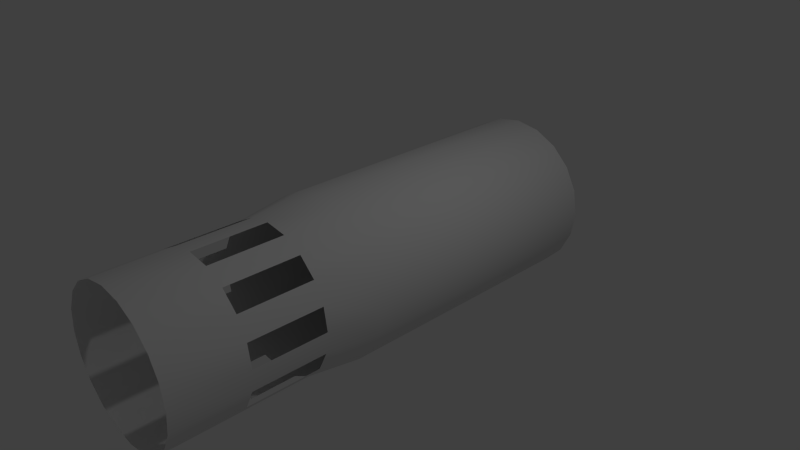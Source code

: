 # Source: flameGun.blend  (saved by Blender 2.65.0; exported with 4.5.12 LTS)
import bpy
from mathutils import Matrix  # noqa: F401  (used for matrix-valued properties, if any)

bpy.ops.wm.read_factory_settings(use_empty=True)
scene = bpy.context.scene
scene.name = 'Scene'

# ---- collections
col_collection_1 = bpy.data.collections.new('Collection 1'); scene.collection.children.link(col_collection_1)

# ---- materials (node trees are filled in below, after node groups)
mat_material_001 = bpy.data.materials.new('Material.001')
mat_material_001.alpha_threshold = 0.0
mat_material_001.use_transparent_shadow = False
mat_material_001.roughness = 0.5
mat_material_001.line_color = (0.0, 0.0, 0.0, 1.0)

# ---- material node trees

# ---- world
world_world = bpy.data.worlds.new('World'); scene.world = world_world
world_world.color = (0.05088, 0.05088, 0.05088)
world_world.use_sun_shadow = False
world_world.sun_shadow_jitter_overblur = 0.0
world_world.cycles.sampling_method = 'MANUAL'
world_world.cycles.sample_map_resolution = 256

# ---- cameras
cam_camera = bpy.data.cameras.new('Camera')
cam_camera.clip_end = 100.0
cam_camera.lens = 35.0
cam_camera.sensor_width = 32.0
cam_camera.sensor_height = 18.0
cam_camera.ortho_scale = 7.314
cam_camera.dof.focus_distance = 0.0
cam_camera.dof.aperture_fstop = 128.0

# ---- lights
light_lamp = bpy.data.lights.new('Lamp', 'POINT')
light_lamp.transmission_factor = 0.0
light_lamp.cutoff_distance = 30.0
light_lamp.energy = 100.0
light_lamp.shadow_buffer_clip_start = 1.001
light_lamp.shadow_soft_size = 0.1
light_lamp.shadow_maximum_resolution = 0.006
light_lamp.use_absolute_resolution = True
light_lamp.cycles.use_multiple_importance_sampling = False

# ---- meshes
me_cube = bpy.data.meshes.new('Cube')
me_cube.from_pydata([(0.0, -1.571, -1.0), (0.0, 3.083, -0.827), (0.309, -1.571, -0.9511), (0.2556, 3.083, -0.7865), (0.5878, -1.571, -0.809), (0.4861, 3.083, -0.6691), (0.809, -1.571, -0.5878), (0.6691, 3.083, -0.4861), (0.9511, -1.571, -0.309), (0.7865, 3.083, -0.2556), (1.0, -1.571, 5.047e-07), (0.827, 3.083, 5.257e-08), (0.9511, -1.571, 0.309), (0.7865, 3.083, 0.2556), (0.809, -1.571, 0.5878), (0.5878, -1.571, 0.809), (0.4861, 3.083, 0.6691), (0.309, -1.571, 0.9511), (0.2556, 3.083, 0.7865), (-3.258e-07, -1.571, 1.0), (-2.695e-07, 3.083, 0.827), (-0.309, -1.571, 0.9511), (-0.2556, 3.083, 0.7865), (-0.5878, -1.571, 0.809), (-0.4861, 3.083, 0.6691), (-0.809, -1.571, 0.5878), (-0.6691, 3.083, 0.4861), (-0.9511, -1.571, 0.309), (-0.7865, 3.083, 0.2556), (-1.0, -1.571, -5.086e-07), (-0.827, 3.083, -7.361e-07), (-0.9511, -1.571, -0.309), (-0.7865, 3.083, -0.2556), (-0.809, -1.571, -0.5878), (-0.6691, 3.083, -0.4861), (-0.5878, -1.571, -0.809), (-0.4861, 3.083, -0.6691), (-0.309, -1.571, -0.9511), (-0.2556, 3.083, -0.7865), (-5.978e-14, -2.571, -1.0), (0.309, -2.571, -0.9511), (0.5878, -2.571, -0.809), (0.809, -2.571, -0.5878), (0.9511, -2.571, -0.309), (1.0, -2.571, 7.175e-07), (0.9511, -2.571, 0.309), (0.809, -2.571, 0.5878), (0.5878, -2.571, 0.809), (0.309, -2.571, 0.9511), (-3.258e-07, -2.571, 1.0), (-0.309, -2.571, 0.9511), (-0.5878, -2.571, 0.809), (-0.809, -2.571, 0.5878), (-0.9511, -2.571, 0.309), (-1.0, -2.571, -2.958e-07), (-0.9511, -2.571, -0.309), (-0.809, -2.571, -0.5878), (-0.5878, -2.571, -0.809), (-0.309, -2.571, -0.9511), (-1.104e-13, -3.571, -1.0), (0.309, -3.571, -0.9511), (0.5878, -3.571, -0.809), (0.809, -3.571, -0.5878), (0.9511, -3.571, -0.309), (1.0, -3.571, 8.627e-07), (0.9511, -3.571, 0.309), (0.809, -3.571, 0.5878), (0.5878, -3.571, 0.809), (0.309, -3.571, 0.9511), (-3.258e-07, -3.571, 1.0), (-0.309, -3.571, 0.9511), (-0.5878, -3.571, 0.809), (-0.809, -3.571, 0.5878), (-0.9511, -3.571, 0.309), (-1.0, -3.571, -1.505e-07), (-0.9511, -3.571, -0.309), (-0.809, -3.571, -0.5878), (-0.5878, -3.571, -0.809), (-0.309, -3.571, -0.9511), (0.0, -0.02144, -1.1), (0.3399, -0.02144, -1.046), (0.6466, -0.02144, -0.8899), (0.8899, -0.02144, -0.6466), (1.046, -0.02144, -0.3399), (1.1, -0.02144, 3.125e-07), (1.046, -0.02144, 0.3399), (0.8899, -0.02144, 0.6466), (0.6466, -0.02144, 0.8899), (0.3399, -0.02144, 1.046), (-3.584e-07, -0.02144, 1.1), (-0.3399, -0.02144, 1.046), (-0.6466, -0.02144, 0.8899), (-0.8899, -0.02144, 0.6466), (-1.046, -0.02144, 0.3399), (-1.1, -0.02144, -7.693e-07), (-1.046, -0.02144, -0.3399), (-0.8899, -0.02144, -0.6466), (-0.6466, -0.02144, -0.8899), (-0.3399, -0.02144, -1.046), (0.0, 2.804, -1.1), (0.3399, -0.8464, -1.046), (0.6466, -0.8464, -0.8899), (0.8899, -0.8464, -0.6466), (1.046, -0.8464, -0.3399), (1.1, -0.8464, 4.338e-07), (1.046, -0.8464, 0.3399), (0.8899, -0.8464, 0.6466), (0.6466, -0.8464, 0.8899), (0.3399, -0.8464, 1.046), (-3.584e-07, -0.8464, 1.1), (-0.3399, -0.8464, 1.046), (-0.6466, -0.8464, 0.8899), (-0.8899, -0.8464, 0.6466), (-1.046, -0.8464, 0.3399), (-1.1, -0.8464, -6.644e-07), (-1.046, -0.8464, -0.3399), (-0.8899, -0.8464, -0.6466), (-0.6466, -0.8464, -0.8899), (-0.3399, -0.8464, -1.046), (0.0, -0.8464, -1.1), (0.3399, 2.804, -1.046), (0.6466, 2.804, -0.8899), (0.8899, 2.804, -0.6466), (1.046, 2.804, -0.3399), (1.1, 2.804, 1.912e-07), (1.046, 2.804, 0.3399), (0.8899, 2.804, 0.6466), (0.6466, 2.804, 0.8899), (0.3399, 2.804, 1.046), (-3.584e-07, 2.804, 1.1), (-0.3399, 2.804, 1.046), (-0.6466, 2.804, 0.8899), (-0.8899, 2.804, 0.6466), (-1.046, 2.804, 0.3399), (-1.1, 2.804, -8.742e-07), (-1.046, 2.804, -0.3399), (-0.8899, 2.804, -0.6466), (-0.6466, 2.804, -0.8899), (-0.3399, 2.804, -1.046), (0.6919, 3.083, 0.4623)], [], [(30, 32, 135, 134), (90, 91, 111, 110), (89, 88, 128, 129), (119, 100, 2, 0), (54, 55, 75, 74), (100, 101, 4, 2), (28, 30, 134, 133), (89, 90, 110, 109), (1, 38, 36, 34, 32, 30, 28, 26, 24, 22, 20, 18, 16, 139, 13, 11, 9, 7, 5, 3), (49, 50, 70, 69), (44, 45, 65, 64), (39, 40, 60, 59), (55, 56, 76, 75), (50, 51, 71, 70), (45, 46, 66, 65), (40, 41, 61, 60), (56, 57, 77, 76), (51, 52, 72, 71), (46, 47, 67, 66), (41, 42, 62, 61), (57, 58, 78, 77), (52, 53, 73, 72), (47, 48, 68, 67), (42, 43, 63, 62), (58, 39, 59, 78), (53, 54, 74, 73), (48, 49, 69, 68), (43, 44, 64, 63), (88, 87, 127, 128), (51, 23, 25, 52), (49, 19, 21, 50), (47, 15, 17, 48), (45, 12, 14, 46), (43, 8, 10, 44), (41, 4, 6, 42), (39, 0, 2, 40), (57, 35, 37, 58), (55, 31, 33, 56), (53, 27, 29, 54), (26, 28, 133, 132), (24, 26, 132, 131), (22, 24, 131, 130), (88, 89, 109, 108), (87, 88, 108, 107), (86, 87, 107, 106), (87, 86, 126, 127), (86, 85, 125, 126), (85, 84, 124, 125), (106, 107, 15, 14), (105, 106, 14, 12), (104, 105, 12, 10), (20, 22, 130, 129), (18, 20, 129, 128), (139, 16, 127, 126), (85, 86, 106, 105), (84, 85, 105, 104), (83, 84, 104, 103), (84, 83, 123, 124), (83, 82, 122, 123), (82, 81, 121, 122), (103, 104, 10, 8), (102, 103, 8, 6), (101, 102, 6, 4), (128, 127, 16, 18), (13, 139, 126, 125), (11, 13, 125, 124), (9, 11, 124, 123), (7, 9, 123, 122), (5, 7, 122, 121), (3, 5, 121, 120), (38, 1, 99, 138), (120, 99, 1, 3), (82, 83, 103, 102), (81, 82, 102, 101), (79, 80, 100, 119), (101, 100, 80, 81), (80, 79, 99, 120), (138, 99, 79, 98), (36, 38, 138, 137), (34, 36, 137, 136), (32, 34, 136, 135), (81, 80, 120, 121), (98, 79, 119, 118), (97, 98, 118, 117), (96, 97, 117, 116), (95, 96, 116, 115), (94, 95, 115, 114), (93, 94, 114, 113), (92, 93, 113, 112), (91, 92, 112, 111), (98, 97, 137, 138), (97, 96, 136, 137), (96, 95, 135, 136), (95, 94, 134, 135), (94, 93, 133, 134), (93, 92, 132, 133), (92, 91, 131, 132), (91, 90, 130, 131), (90, 89, 129, 130), (118, 119, 0, 37), (117, 118, 37, 35), (116, 117, 35, 33), (115, 116, 33, 31), (114, 115, 31, 29), (113, 114, 29, 27), (112, 113, 27, 25), (111, 112, 25, 23), (110, 111, 23, 21), (109, 110, 21, 19), (108, 109, 19, 17), (107, 108, 17, 15)])
me_cube.polygons.foreach_set('use_smooth', [True] * 111)
_uv = me_cube.uv_layers.new(name='UVMap')
_uv.uv.foreach_set('vector', [0.2466, 0.03445, 0.2285, 0.04294, 0.2128, 0.01719, 0.2369, 0.005898, 0.2661, 0.5477, 0.2395, 0.5477, 0.2395, 0.4839, 0.2661, 0.4839, 0.2927, 0.5477, 0.3193, 0.5477, 0.3193, 0.6115, 0.2927, 0.6115, 0.5943, 0.9755, 0.5838, 0.9999, 0.5323, 0.9764, 0.5419, 0.9542, 0.07741, 0.1452, 0.0774, 0.121, 0.1547, 0.121, 0.1547, 0.1452, 0.5838, 0.4839, 0.5943, 0.5084, 0.5419, 0.5296, 0.5323, 0.5074, 0.2661, 0.0301, 0.2466, 0.03445, 0.2369, 0.005898, 0.2628, 0.0001133, 0.2927, 0.5477, 0.2661, 0.5477, 0.2661, 0.4839, 0.2927, 0.4839, 0.228, 0.2332, 0.208, 0.2332, 0.189, 0.2394, 0.1729, 0.2512, 0.1611, 0.2673, 0.1549, 0.2864, 0.1549, 0.3064, 0.1611, 0.3254, 0.1729, 0.3416, 0.189, 0.3533, 0.208, 0.3595, 0.228, 0.3595, 0.2471, 0.3533, 0.2653, 0.34, 0.275, 0.3254, 0.2812, 0.3064, 0.2812, 0.2864, 0.275, 0.2673, 0.2632, 0.2512, 0.2471, 0.2394, 0.07741, 0.2661, 0.07741, 0.2419, 0.1547, 0.2419, 0.1547, 0.2661, 0.0774, 0.387, 0.07741, 0.3628, 0.1547, 0.3628, 0.1547, 0.387, 0.0774, 0.0243, 0.0774, 0.0001172, 0.1547, 0.0001133, 0.1547, 0.02429, 0.0774, 0.121, 0.0774, 0.09684, 0.1547, 0.09683, 0.1547, 0.121, 0.07741, 0.2419, 0.07741, 0.2177, 0.1547, 0.2177, 0.1547, 0.2419, 0.07741, 0.3628, 0.07741, 0.3386, 0.1547, 0.3386, 0.1547, 0.3628, 0.0774, 0.4837, 0.0774, 0.4595, 0.1547, 0.4595, 0.1547, 0.4837, 0.0774, 0.09684, 0.0774, 0.07266, 0.1547, 0.07265, 0.1547, 0.09683, 0.07741, 0.2177, 0.07741, 0.1936, 0.1547, 0.1936, 0.1547, 0.2177, 0.07741, 0.3386, 0.07741, 0.3145, 0.1547, 0.3145, 0.1547, 0.3386, 0.0774, 0.4595, 0.0774, 0.4354, 0.1547, 0.4354, 0.1547, 0.4595, 0.0774, 0.07266, 0.0774, 0.04848, 0.1547, 0.04847, 0.1547, 0.07265, 0.07741, 0.1936, 0.07741, 0.1694, 0.1547, 0.1694, 0.1547, 0.1936, 0.07741, 0.3145, 0.07741, 0.2903, 0.1547, 0.2903, 0.1547, 0.3145, 0.0774, 0.4354, 0.0774, 0.4112, 0.1547, 0.4112, 0.1547, 0.4354, 0.0774, 0.04848, 0.0774, 0.0243, 0.1547, 0.02429, 0.1547, 0.04847, 0.07741, 0.1694, 0.07741, 0.1452, 0.1547, 0.1452, 0.1547, 0.1694, 0.07741, 0.2903, 0.07741, 0.2661, 0.1547, 0.2661, 0.1547, 0.2903, 0.0774, 0.4112, 0.0774, 0.387, 0.1547, 0.387, 0.1547, 0.4112, 0.3193, 0.5477, 0.3459, 0.5477, 0.3459, 0.6115, 0.3193, 0.6115, 0.07741, 0.2177, 0.0001324, 0.2177, 0.0001307, 0.1936, 0.07741, 0.1936, 0.07741, 0.2661, 0.0001267, 0.2661, 0.0001269, 0.2419, 0.07741, 0.2419, 0.07741, 0.3145, 0.000124, 0.3144, 0.0001249, 0.2903, 0.07741, 0.2903, 0.07741, 0.3628, 0.0001203, 0.3628, 0.0001214, 0.3386, 0.07741, 0.3386, 0.0774, 0.4112, 0.000117, 0.4112, 0.0001182, 0.387, 0.0774, 0.387, 0.0774, 0.4595, 0.0001134, 0.4595, 0.0001147, 0.4353, 0.0774, 0.4354, 0.0774, 0.0243, 0.0001147, 0.0243, 0.0001133, 0.0001215, 0.0774, 0.0001172, 0.0774, 0.07266, 0.0001171, 0.07266, 0.0001158, 0.04848, 0.0774, 0.04848, 0.0774, 0.121, 0.0001203, 0.121, 0.0001191, 0.09684, 0.0774, 0.09684, 0.07741, 0.1694, 0.0001226, 0.1694, 0.0001214, 0.1452, 0.07741, 0.1452, 0.2861, 0.0301, 0.2661, 0.0301, 0.2628, 0.0001133, 0.2894, 0.0001133, 0.3057, 0.03445, 0.2861, 0.0301, 0.2894, 0.0001133, 0.3154, 0.005898, 0.3238, 0.04294, 0.3057, 0.03445, 0.3154, 0.005898, 0.3395, 0.01719, 0.3193, 0.5477, 0.2927, 0.5477, 0.2927, 0.4839, 0.3193, 0.4839, 0.3459, 0.5477, 0.3193, 0.5477, 0.3193, 0.4839, 0.3459, 0.4839, 0.3725, 0.5477, 0.3459, 0.5477, 0.3459, 0.4839, 0.3725, 0.4839, 0.3459, 0.5477, 0.3725, 0.5477, 0.3725, 0.6115, 0.3459, 0.6115, 0.3725, 0.5477, 0.3991, 0.5477, 0.3991, 0.6115, 0.3725, 0.6115, 0.3991, 0.5477, 0.4257, 0.5477, 0.4257, 0.6115, 0.3991, 0.6115, 0.6307, 0.636, 0.6347, 0.6623, 0.5786, 0.6696, 0.575, 0.6457, 0.6256, 0.6099, 0.6307, 0.636, 0.575, 0.6457, 0.5703, 0.6219, 0.6194, 0.5841, 0.6256, 0.6099, 0.5703, 0.6219, 0.5647, 0.5984, 0.3396, 0.05516, 0.3238, 0.04294, 0.3395, 0.01719, 0.3605, 0.03345, 0.3524, 0.07054, 0.3396, 0.05516, 0.3605, 0.03345, 0.3775, 0.0539, 0.3672, 0.1102, 0.3615, 0.08833, 0.3897, 0.07756, 0.3964, 0.1033, 0.3991, 0.5477, 0.3725, 0.5477, 0.3725, 0.4839, 0.3991, 0.4839, 0.4257, 0.5477, 0.3991, 0.5477, 0.3991, 0.4839, 0.4257, 0.4839, 0.4523, 0.5477, 0.4257, 0.5477, 0.4257, 0.4839, 0.4523, 0.4839, 0.4257, 0.5477, 0.4523, 0.5477, 0.4523, 0.6115, 0.4257, 0.6115, 0.4523, 0.5477, 0.4789, 0.5477, 0.4789, 0.6115, 0.4523, 0.6115, 0.4789, 0.5477, 0.5055, 0.5477, 0.5055, 0.6115, 0.4789, 0.6115, 0.6121, 0.5585, 0.6194, 0.5841, 0.5647, 0.5984, 0.5581, 0.5752, 0.6037, 0.5332, 0.6121, 0.5585, 0.5581, 0.5752, 0.5504, 0.5522, 0.5943, 0.5084, 0.6037, 0.5332, 0.5504, 0.5522, 0.5419, 0.5296, 0.3775, 0.0539, 0.3897, 0.07756, 0.3615, 0.08833, 0.3524, 0.07054, 0.3673, 0.1277, 0.3672, 0.1102, 0.3964, 0.1033, 0.3974, 0.1299, 0.3637, 0.1474, 0.3673, 0.1277, 0.3974, 0.1299, 0.3926, 0.156, 0.3559, 0.1658, 0.3637, 0.1474, 0.3926, 0.156, 0.3823, 0.1805, 0.3443, 0.1821, 0.3559, 0.1658, 0.3823, 0.1805, 0.3668, 0.2022, 0.3294, 0.1955, 0.3443, 0.1821, 0.3668, 0.2022, 0.347, 0.22, 0.312, 0.2053, 0.3294, 0.1955, 0.347, 0.22, 0.3238, 0.233, 0.1908, 0.08832, 0.1857, 0.1077, 0.1559, 0.1033, 0.1626, 0.07756, 0.1549, 0.1299, 0.1559, 0.1033, 0.1857, 0.1077, 0.185, 0.1277, 0.4789, 0.5477, 0.4523, 0.5477, 0.4523, 0.4839, 0.4789, 0.4839, 0.5055, 0.5477, 0.4789, 0.5477, 0.4789, 0.4839, 0.5055, 0.4839, 0.02671, 0.5477, 0.0001138, 0.5477, 0.0001133, 0.4839, 0.02671, 0.4839, 0.5055, 0.4839, 0.5321, 0.4839, 0.5321, 0.5477, 0.5055, 0.5477, 0.0001138, 0.5477, 0.02671, 0.5477, 0.02671, 0.6115, 0.0001145, 0.6115, 0.05331, 0.6115, 0.02671, 0.6115, 0.02671, 0.5477, 0.05331, 0.5477, 0.1999, 0.07054, 0.1908, 0.08832, 0.1626, 0.07756, 0.1747, 0.0539, 0.2127, 0.05516, 0.1999, 0.07054, 0.1747, 0.0539, 0.1918, 0.03345, 0.2285, 0.04294, 0.2127, 0.05516, 0.1918, 0.03345, 0.2128, 0.01719, 0.5055, 0.5477, 0.5321, 0.5477, 0.5321, 0.6115, 0.5055, 0.6115, 0.05331, 0.5477, 0.02671, 0.5477, 0.02671, 0.4839, 0.05331, 0.4839, 0.07991, 0.5477, 0.05331, 0.5477, 0.05331, 0.4839, 0.07991, 0.4839, 0.1065, 0.5477, 0.07991, 0.5477, 0.07991, 0.4839, 0.1065, 0.4839, 0.1331, 0.5477, 0.1065, 0.5477, 0.1065, 0.4839, 0.1331, 0.4839, 0.1597, 0.5477, 0.1331, 0.5477, 0.1331, 0.4839, 0.1597, 0.4839, 0.1863, 0.5477, 0.1597, 0.5477, 0.1597, 0.4839, 0.1863, 0.4839, 0.2129, 0.5477, 0.1863, 0.5477, 0.1863, 0.4839, 0.2129, 0.4839, 0.2395, 0.5477, 0.2129, 0.5477, 0.2129, 0.4839, 0.2395, 0.4839, 0.05331, 0.5477, 0.07991, 0.5477, 0.07991, 0.6115, 0.05331, 0.6115, 0.07991, 0.5477, 0.1065, 0.5477, 0.1065, 0.6115, 0.07991, 0.6115, 0.1065, 0.5477, 0.1331, 0.5477, 0.1331, 0.6115, 0.1065, 0.6115, 0.1331, 0.5477, 0.1597, 0.5477, 0.1597, 0.6115, 0.1331, 0.6115, 0.1597, 0.5477, 0.1863, 0.5477, 0.1863, 0.6115, 0.1597, 0.6115, 0.1863, 0.5477, 0.2129, 0.5477, 0.2129, 0.6115, 0.1863, 0.6115, 0.2129, 0.5477, 0.2395, 0.5477, 0.2395, 0.6115, 0.2129, 0.6115, 0.2395, 0.5477, 0.2661, 0.5477, 0.2661, 0.6115, 0.2395, 0.6115, 0.2661, 0.5477, 0.2927, 0.5477, 0.2927, 0.6115, 0.2661, 0.6115, 0.6037, 0.9506, 0.5943, 0.9755, 0.5419, 0.9542, 0.5504, 0.9316, 0.6121, 0.9253, 0.6037, 0.9506, 0.5504, 0.9316, 0.5581, 0.9087, 0.6194, 0.8998, 0.6121, 0.9253, 0.5581, 0.9087, 0.5647, 0.8854, 0.6256, 0.8739, 0.6194, 0.8998, 0.5647, 0.8854, 0.5703, 0.8619, 0.6307, 0.8478, 0.6256, 0.8739, 0.5703, 0.8619, 0.575, 0.8382, 0.6347, 0.8215, 0.6307, 0.8478, 0.575, 0.8382, 0.5786, 0.8143, 0.6375, 0.7951, 0.6347, 0.8215, 0.5786, 0.8143, 0.5811, 0.7902, 0.6392, 0.7685, 0.6375, 0.7951, 0.5811, 0.7902, 0.5827, 0.7661, 0.6398, 0.7419, 0.6392, 0.7685, 0.5827, 0.7661, 0.5832, 0.7419, 0.6392, 0.7153, 0.6398, 0.7419, 0.5832, 0.7419, 0.5827, 0.7177, 0.6375, 0.6888, 0.6392, 0.7153, 0.5827, 0.7177, 0.5811, 0.6936, 0.6347, 0.6623, 0.6375, 0.6888, 0.5811, 0.6936, 0.5786, 0.6696])
me_cube.materials.append(mat_material_001)
me_cube.use_remesh_preserve_volume = False
me_cube.use_remesh_preserve_attributes = False
me_cube.use_mirror_vertex_groups = False
me_cube.update()

# ---- objects
ob_cube = bpy.data.objects.new('Cube', me_cube)
ob_lamp = bpy.data.objects.new('Lamp', light_lamp)
ob_camera = bpy.data.objects.new('Camera', cam_camera)

# ---- transforms, parenting, visibility, modifiers, constraints
ob_cube.location = (0.0, 0.0, 0.0)
ob_cube.lock_rotations_4d = False
ob_cube.empty_display_type = 'ARROWS'
ob_cube.lineart.crease_threshold = 0.0
ob_lamp.location = (4.076, 1.005, 5.904)
ob_lamp.rotation_euler = (0.6503, 0.05522, 1.866)
ob_lamp.lock_rotations_4d = False
ob_lamp.empty_display_type = 'ARROWS'
ob_lamp.color = (0.0, 0.0, 0.0, 0.0)
ob_lamp.lineart.crease_threshold = 0.0
ob_camera.location = (7.481, -6.508, 5.344)
ob_camera.rotation_euler = (1.109, 0.01082, 0.8149)
ob_camera.lock_rotations_4d = False
ob_camera.empty_display_type = 'ARROWS'
ob_camera.color = (0.0, 0.0, 0.0, 0.0)
ob_camera.display_type = 'WIRE'
ob_camera.lineart.crease_threshold = 0.0

# ---- collection membership
col_collection_1.objects.link(ob_cube)
col_collection_1.objects.link(ob_lamp)
col_collection_1.objects.link(ob_camera)

# ---- scene / render settings (as saved in the file)
scene.camera = ob_camera
scene.frame_start = 1; scene.frame_end = 250; scene.frame_set(6)
scene.render.engine = 'BLENDER_EEVEE_NEXT'
scene.render.image_settings.color_mode = 'RGB'
scene.render.image_settings.compression = 90
scene.render.resolution_percentage = 50
scene.render.dither_intensity = 0.0
scene.render.bake_margin = 2
scene.render.bake_bias = 0.0
scene.cycles.use_denoising = False
scene.cycles.samples = 10
scene.cycles.sampling_pattern = 'TABULATED_SOBOL'
scene.cycles.light_sampling_threshold = 0.0
scene.cycles.use_adaptive_sampling = False
scene.cycles.use_light_tree = False
scene.cycles.blur_glossy = 0.0
scene.cycles.volume_bounces = 1
scene.cycles.pixel_filter_type = 'GAUSSIAN'
scene.cycles.sample_clamp_indirect = 0.0
scene.view_settings.view_transform = 'Standard'
bpy.context.view_layer.update()
